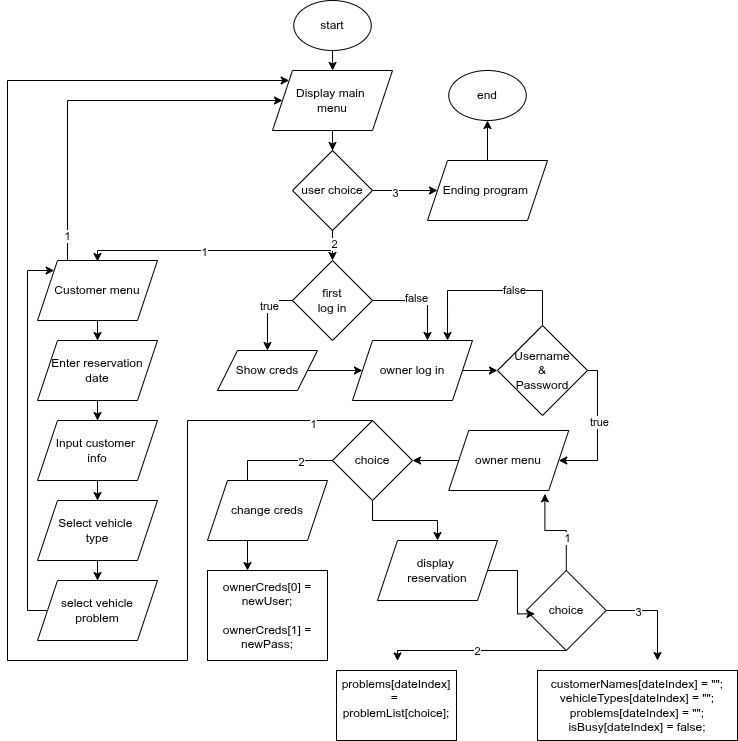

The diagram above was exported from draw.io. Its source (the exported page's mxGraphModel, read from the mxfile embedded in the PNG):
<mxGraphModel dx="1572" dy="2018" grid="1" gridSize="10" guides="1" tooltips="1" connect="1" arrows="1" fold="1" page="1" pageScale="1" pageWidth="850" pageHeight="1100" math="0" shadow="0">
  <root>
    <mxCell id="0" />
    <mxCell id="1" parent="0" />
    <mxCell id="B9rq76jQhBNN0-45G4bY-81" edge="1" parent="1" source="B9rq76jQhBNN0-45G4bY-79" style="edgeStyle=orthogonalEdgeStyle;rounded=0;orthogonalLoop=1;jettySize=auto;html=1;entryX=0.5;entryY=0;entryDx=0;entryDy=0;" target="B9rq76jQhBNN0-45G4bY-80">
      <mxGeometry relative="1" as="geometry" />
    </mxCell>
    <mxCell id="B9rq76jQhBNN0-45G4bY-79" parent="1" style="ellipse;whiteSpace=wrap;html=1;" value="start" vertex="1">
      <mxGeometry height="50" width="77.5" x="386.25" y="-40" as="geometry" />
    </mxCell>
    <mxCell id="B9rq76jQhBNN0-45G4bY-105" edge="1" parent="1" source="B9rq76jQhBNN0-45G4bY-80" style="edgeStyle=orthogonalEdgeStyle;rounded=0;orthogonalLoop=1;jettySize=auto;html=1;" target="B9rq76jQhBNN0-45G4bY-82" value="">
      <mxGeometry relative="1" as="geometry" />
    </mxCell>
    <mxCell id="B9rq76jQhBNN0-45G4bY-80" parent="1" style="shape=parallelogram;perimeter=parallelogramPerimeter;whiteSpace=wrap;html=1;fixedSize=1;" value="Display main&amp;nbsp;&lt;div&gt;menu&lt;/div&gt;" vertex="1">
      <mxGeometry height="60" width="120" x="365" y="30" as="geometry" />
    </mxCell>
    <mxCell id="B9rq76jQhBNN0-45G4bY-87" edge="1" parent="1" source="B9rq76jQhBNN0-45G4bY-82" style="edgeStyle=orthogonalEdgeStyle;rounded=0;orthogonalLoop=1;jettySize=auto;html=1;entryX=0.5;entryY=0;entryDx=0;entryDy=0;">
      <mxGeometry relative="1" as="geometry">
        <mxPoint x="425" y="220" as="targetPoint" />
      </mxGeometry>
    </mxCell>
    <mxCell id="B9rq76jQhBNN0-45G4bY-151" edge="1" parent="1" source="B9rq76jQhBNN0-45G4bY-82" style="edgeStyle=orthogonalEdgeStyle;rounded=0;orthogonalLoop=1;jettySize=auto;html=1;" target="B9rq76jQhBNN0-45G4bY-86">
      <mxGeometry relative="1" as="geometry" />
    </mxCell>
    <mxCell id="B9rq76jQhBNN0-45G4bY-156" connectable="0" parent="B9rq76jQhBNN0-45G4bY-151" style="edgeLabel;html=1;align=center;verticalAlign=middle;resizable=0;points=[];" value="3" vertex="1">
      <mxGeometry relative="1" x="-0.3231" y="-1" as="geometry">
        <mxPoint y="1" as="offset" />
      </mxGeometry>
    </mxCell>
    <mxCell id="B9rq76jQhBNN0-45G4bY-82" parent="1" style="rhombus;whiteSpace=wrap;html=1;" value="user choice" vertex="1">
      <mxGeometry height="80" width="80" x="385" y="110" as="geometry" />
    </mxCell>
    <mxCell id="B9rq76jQhBNN0-45G4bY-101" edge="1" parent="1" source="B9rq76jQhBNN0-45G4bY-85" style="edgeStyle=orthogonalEdgeStyle;rounded=0;orthogonalLoop=1;jettySize=auto;html=1;" target="B9rq76jQhBNN0-45G4bY-95" value="">
      <mxGeometry relative="1" as="geometry" />
    </mxCell>
    <mxCell id="B9rq76jQhBNN0-45G4bY-106" edge="1" parent="1" source="B9rq76jQhBNN0-45G4bY-85" style="edgeStyle=orthogonalEdgeStyle;rounded=0;orthogonalLoop=1;jettySize=auto;html=1;" target="B9rq76jQhBNN0-45G4bY-80">
      <mxGeometry relative="1" as="geometry">
        <Array as="points">
          <mxPoint x="160" y="60" />
        </Array>
        <mxPoint x="190" y="60" as="targetPoint" />
      </mxGeometry>
    </mxCell>
    <mxCell id="B9rq76jQhBNN0-45G4bY-166" connectable="0" parent="B9rq76jQhBNN0-45G4bY-106" style="edgeLabel;html=1;align=center;verticalAlign=middle;resizable=0;points=[];" value="1" vertex="1">
      <mxGeometry relative="1" x="-0.8684" y="1" as="geometry">
        <mxPoint as="offset" />
      </mxGeometry>
    </mxCell>
    <mxCell id="B9rq76jQhBNN0-45G4bY-85" parent="1" style="shape=parallelogram;perimeter=parallelogramPerimeter;whiteSpace=wrap;html=1;fixedSize=1;" value="Customer menu" vertex="1">
      <mxGeometry height="60" width="120" x="130" y="220" as="geometry" />
    </mxCell>
    <mxCell id="B9rq76jQhBNN0-45G4bY-155" edge="1" parent="1" source="B9rq76jQhBNN0-45G4bY-86" style="edgeStyle=orthogonalEdgeStyle;rounded=0;orthogonalLoop=1;jettySize=auto;html=1;entryX=0.5;entryY=1;entryDx=0;entryDy=0;" target="B9rq76jQhBNN0-45G4bY-148">
      <mxGeometry relative="1" as="geometry" />
    </mxCell>
    <mxCell id="B9rq76jQhBNN0-45G4bY-86" parent="1" style="shape=parallelogram;perimeter=parallelogramPerimeter;whiteSpace=wrap;html=1;fixedSize=1;" value="Ending program&amp;nbsp;" vertex="1">
      <mxGeometry height="60" width="120" x="520" y="120" as="geometry" />
    </mxCell>
    <mxCell id="B9rq76jQhBNN0-45G4bY-88" edge="1" parent="1" source="B9rq76jQhBNN0-45G4bY-82" style="edgeStyle=orthogonalEdgeStyle;rounded=0;orthogonalLoop=1;jettySize=auto;html=1;">
      <mxGeometry relative="1" as="geometry">
        <Array as="points">
          <mxPoint x="425" y="210" />
          <mxPoint x="190" y="210" />
          <mxPoint x="190" y="221" />
        </Array>
        <mxPoint x="190" y="221" as="targetPoint" />
      </mxGeometry>
    </mxCell>
    <mxCell id="B9rq76jQhBNN0-45G4bY-89" connectable="0" parent="B9rq76jQhBNN0-45G4bY-88" style="edgeLabel;html=1;align=center;verticalAlign=middle;resizable=0;points=[];" value="1" vertex="1">
      <mxGeometry relative="1" x="0.1226" y="1" as="geometry">
        <mxPoint as="offset" />
      </mxGeometry>
    </mxCell>
    <mxCell id="B9rq76jQhBNN0-45G4bY-90" connectable="0" parent="B9rq76jQhBNN0-45G4bY-88" style="edgeLabel;html=1;align=center;verticalAlign=middle;resizable=0;points=[];" value="2" vertex="1">
      <mxGeometry relative="1" x="-0.9051" y="1" as="geometry">
        <mxPoint as="offset" />
      </mxGeometry>
    </mxCell>
    <mxCell id="B9rq76jQhBNN0-45G4bY-102" edge="1" parent="1" source="B9rq76jQhBNN0-45G4bY-95" style="edgeStyle=orthogonalEdgeStyle;rounded=0;orthogonalLoop=1;jettySize=auto;html=1;" target="B9rq76jQhBNN0-45G4bY-96" value="">
      <mxGeometry relative="1" as="geometry" />
    </mxCell>
    <mxCell id="B9rq76jQhBNN0-45G4bY-95" parent="1" style="shape=parallelogram;perimeter=parallelogramPerimeter;whiteSpace=wrap;html=1;fixedSize=1;" value="Enter reservation&lt;div&gt;date&lt;/div&gt;" vertex="1">
      <mxGeometry height="60" width="120" x="130" y="300" as="geometry" />
    </mxCell>
    <mxCell id="B9rq76jQhBNN0-45G4bY-103" edge="1" parent="1" source="B9rq76jQhBNN0-45G4bY-96" style="edgeStyle=orthogonalEdgeStyle;rounded=0;orthogonalLoop=1;jettySize=auto;html=1;" target="B9rq76jQhBNN0-45G4bY-97" value="">
      <mxGeometry relative="1" as="geometry" />
    </mxCell>
    <mxCell id="B9rq76jQhBNN0-45G4bY-96" parent="1" style="shape=parallelogram;perimeter=parallelogramPerimeter;whiteSpace=wrap;html=1;fixedSize=1;" value="Input customer&amp;nbsp;&lt;div&gt;info&lt;span style=&quot;color: rgba(0, 0, 0, 0); font-family: monospace; font-size: 0px; text-align: start; text-wrap-mode: nowrap; background-color: transparent;&quot;&gt;%3CmxGraphModel%3E%3Croot%3E%3CmxCell%20id%3D%220%22%2F%3E%3CmxCell%20id%3D%221%22%20parent%3D%220%22%2F%3E%3CmxCell%20id%3D%222%22%20parent%3D%221%22%20style%3D%22shape%3Dparallelogram%3Bperimeter%3DparallelogramPerimeter%3BwhiteSpace%3Dwrap%3Bhtml%3D1%3BfixedSize%3D1%3B%22%20value%3D%22Customer%20menu%22%20vertex%3D%221%22%3E%3CmxGeometry%20height%3D%2260%22%20width%3D%22120%22%20x%3D%22120%22%20y%3D%22300%22%20as%3D%22geometry%22%2F%3E%3C%2FmxCell%3E%3C%2Froot%3E%3C%2FmxGraphModel%3E&lt;/span&gt;&lt;/div&gt;" vertex="1">
      <mxGeometry height="60" width="120" x="130" y="380" as="geometry" />
    </mxCell>
    <mxCell id="B9rq76jQhBNN0-45G4bY-108" edge="1" parent="1" source="B9rq76jQhBNN0-45G4bY-97" style="edgeStyle=orthogonalEdgeStyle;rounded=0;orthogonalLoop=1;jettySize=auto;html=1;" target="B9rq76jQhBNN0-45G4bY-98" value="">
      <mxGeometry relative="1" as="geometry" />
    </mxCell>
    <mxCell id="B9rq76jQhBNN0-45G4bY-97" parent="1" style="shape=parallelogram;perimeter=parallelogramPerimeter;whiteSpace=wrap;html=1;fixedSize=1;" value="Select vehicle&amp;nbsp;&lt;div&gt;type&lt;/div&gt;" vertex="1">
      <mxGeometry height="60" width="120" x="130" y="460" as="geometry" />
    </mxCell>
    <mxCell id="B9rq76jQhBNN0-45G4bY-104" edge="1" parent="1" source="B9rq76jQhBNN0-45G4bY-98" style="edgeStyle=orthogonalEdgeStyle;rounded=0;orthogonalLoop=1;jettySize=auto;html=1;" target="B9rq76jQhBNN0-45G4bY-85">
      <mxGeometry relative="1" as="geometry">
        <Array as="points">
          <mxPoint x="120" y="570" />
          <mxPoint x="120" y="230" />
        </Array>
        <mxPoint x="100" y="230" as="targetPoint" />
      </mxGeometry>
    </mxCell>
    <mxCell id="B9rq76jQhBNN0-45G4bY-98" parent="1" style="shape=parallelogram;perimeter=parallelogramPerimeter;whiteSpace=wrap;html=1;fixedSize=1;" value="select vehicle problem" vertex="1">
      <mxGeometry height="60" width="120" x="130" y="540" as="geometry" />
    </mxCell>
    <mxCell id="B9rq76jQhBNN0-45G4bY-120" edge="1" parent="1" source="B9rq76jQhBNN0-45G4bY-110" style="edgeStyle=orthogonalEdgeStyle;rounded=0;orthogonalLoop=1;jettySize=auto;html=1;entryX=0.5;entryY=0;entryDx=0;entryDy=0;" target="B9rq76jQhBNN0-45G4bY-119">
      <mxGeometry relative="1" as="geometry">
        <Array as="points">
          <mxPoint x="360" y="260" />
        </Array>
        <mxPoint x="360" y="290" as="targetPoint" />
      </mxGeometry>
    </mxCell>
    <mxCell id="B9rq76jQhBNN0-45G4bY-121" connectable="0" parent="B9rq76jQhBNN0-45G4bY-120" style="edgeLabel;html=1;align=center;verticalAlign=middle;resizable=0;points=[];" value="true" vertex="1">
      <mxGeometry relative="1" x="-0.189" y="1" as="geometry">
        <mxPoint as="offset" />
      </mxGeometry>
    </mxCell>
    <mxCell id="B9rq76jQhBNN0-45G4bY-171" edge="1" parent="1" source="B9rq76jQhBNN0-45G4bY-110" style="edgeStyle=orthogonalEdgeStyle;rounded=0;orthogonalLoop=1;jettySize=auto;html=1;entryX=0.625;entryY=0;entryDx=0;entryDy=0;entryPerimeter=0;" target="B9rq76jQhBNN0-45G4bY-123">
      <mxGeometry relative="1" as="geometry">
        <Array as="points">
          <mxPoint x="520" y="260" />
        </Array>
        <mxPoint x="520" y="260" as="targetPoint" />
      </mxGeometry>
    </mxCell>
    <mxCell id="B9rq76jQhBNN0-45G4bY-173" connectable="0" parent="B9rq76jQhBNN0-45G4bY-171" style="edgeLabel;html=1;align=center;verticalAlign=middle;resizable=0;points=[];" value="false" vertex="1">
      <mxGeometry relative="1" x="-0.0896" y="3" as="geometry">
        <mxPoint as="offset" />
      </mxGeometry>
    </mxCell>
    <mxCell id="B9rq76jQhBNN0-45G4bY-110" parent="1" style="rhombus;whiteSpace=wrap;html=1;" value="first&lt;div&gt;log in&lt;/div&gt;" vertex="1">
      <mxGeometry height="80" width="80" x="385" y="220" as="geometry" />
    </mxCell>
    <mxCell id="B9rq76jQhBNN0-45G4bY-172" edge="1" parent="1" source="B9rq76jQhBNN0-45G4bY-119" style="edgeStyle=orthogonalEdgeStyle;rounded=0;orthogonalLoop=1;jettySize=auto;html=1;" target="B9rq76jQhBNN0-45G4bY-123">
      <mxGeometry relative="1" as="geometry" />
    </mxCell>
    <mxCell id="B9rq76jQhBNN0-45G4bY-119" parent="1" style="shape=parallelogram;perimeter=parallelogramPerimeter;whiteSpace=wrap;html=1;fixedSize=1;" value="Show creds" vertex="1">
      <mxGeometry height="40" width="100" x="310" y="310" as="geometry" />
    </mxCell>
    <mxCell id="B9rq76jQhBNN0-45G4bY-177" edge="1" parent="1" source="B9rq76jQhBNN0-45G4bY-123" style="edgeStyle=orthogonalEdgeStyle;rounded=0;orthogonalLoop=1;jettySize=auto;html=1;" target="B9rq76jQhBNN0-45G4bY-129" value="">
      <mxGeometry relative="1" as="geometry" />
    </mxCell>
    <mxCell id="B9rq76jQhBNN0-45G4bY-123" parent="1" style="shape=parallelogram;perimeter=parallelogramPerimeter;whiteSpace=wrap;html=1;fixedSize=1;" value="owner log in" vertex="1">
      <mxGeometry height="60" width="120" x="445" y="300" as="geometry" />
    </mxCell>
    <mxCell id="B9rq76jQhBNN0-45G4bY-178" edge="1" parent="1" source="B9rq76jQhBNN0-45G4bY-129" style="edgeStyle=orthogonalEdgeStyle;rounded=0;orthogonalLoop=1;jettySize=auto;html=1;entryX=0.792;entryY=0;entryDx=0;entryDy=0;entryPerimeter=0;" target="B9rq76jQhBNN0-45G4bY-123">
      <mxGeometry relative="1" as="geometry">
        <Array as="points">
          <mxPoint x="635" y="250" />
          <mxPoint x="540" y="250" />
        </Array>
        <mxPoint x="540" y="260" as="targetPoint" />
      </mxGeometry>
    </mxCell>
    <mxCell id="B9rq76jQhBNN0-45G4bY-179" connectable="0" parent="B9rq76jQhBNN0-45G4bY-178" style="edgeLabel;html=1;align=center;verticalAlign=middle;resizable=0;points=[];" value="false" vertex="1">
      <mxGeometry relative="1" x="-0.2907" y="-1" as="geometry">
        <mxPoint as="offset" />
      </mxGeometry>
    </mxCell>
    <mxCell id="B9rq76jQhBNN0-45G4bY-182" edge="1" parent="1" source="B9rq76jQhBNN0-45G4bY-129" style="edgeStyle=orthogonalEdgeStyle;rounded=0;orthogonalLoop=1;jettySize=auto;html=1;" target="B9rq76jQhBNN0-45G4bY-135">
      <mxGeometry relative="1" as="geometry">
        <Array as="points">
          <mxPoint x="690" y="330" />
          <mxPoint x="690" y="420" />
        </Array>
        <mxPoint x="680" y="440" as="targetPoint" />
      </mxGeometry>
    </mxCell>
    <mxCell id="B9rq76jQhBNN0-45G4bY-183" connectable="0" parent="B9rq76jQhBNN0-45G4bY-182" style="edgeLabel;html=1;align=center;verticalAlign=middle;resizable=0;points=[];" value="true" vertex="1">
      <mxGeometry relative="1" x="-0.1195" y="1" as="geometry">
        <mxPoint as="offset" />
      </mxGeometry>
    </mxCell>
    <mxCell id="B9rq76jQhBNN0-45G4bY-129" parent="1" style="rhombus;whiteSpace=wrap;html=1;" value="Username&lt;div&gt;&amp;amp;&lt;/div&gt;&lt;div&gt;Password&lt;/div&gt;" vertex="1">
      <mxGeometry height="90" width="90" x="590" y="285" as="geometry" />
    </mxCell>
    <mxCell id="B9rq76jQhBNN0-45G4bY-184" edge="1" parent="1" source="B9rq76jQhBNN0-45G4bY-135" style="edgeStyle=orthogonalEdgeStyle;rounded=0;orthogonalLoop=1;jettySize=auto;html=1;entryX=1;entryY=0.5;entryDx=0;entryDy=0;" target="B9rq76jQhBNN0-45G4bY-163">
      <mxGeometry relative="1" as="geometry" />
    </mxCell>
    <mxCell id="B9rq76jQhBNN0-45G4bY-135" parent="1" style="shape=parallelogram;perimeter=parallelogramPerimeter;whiteSpace=wrap;html=1;fixedSize=1;" value="owner menu" vertex="1">
      <mxGeometry height="60" width="120" x="541.25" y="390" as="geometry" />
    </mxCell>
    <mxCell id="B9rq76jQhBNN0-45G4bY-148" parent="1" style="ellipse;whiteSpace=wrap;html=1;" value="end" vertex="1">
      <mxGeometry height="50" width="77.5" x="541.25" y="30" as="geometry" />
    </mxCell>
    <mxCell id="B9rq76jQhBNN0-45G4bY-190" edge="1" parent="1" source="B9rq76jQhBNN0-45G4bY-163" style="edgeStyle=orthogonalEdgeStyle;rounded=0;orthogonalLoop=1;jettySize=auto;html=1;">
      <mxGeometry relative="1" as="geometry">
        <mxPoint x="340" y="530" as="targetPoint" />
      </mxGeometry>
    </mxCell>
    <mxCell id="B9rq76jQhBNN0-45G4bY-193" connectable="0" parent="B9rq76jQhBNN0-45G4bY-190" style="edgeLabel;html=1;align=center;verticalAlign=middle;resizable=0;points=[];" value="2" vertex="1">
      <mxGeometry relative="1" x="-0.6732" as="geometry">
        <mxPoint y="1" as="offset" />
      </mxGeometry>
    </mxCell>
    <mxCell id="B9rq76jQhBNN0-45G4bY-199" edge="1" parent="1" source="B9rq76jQhBNN0-45G4bY-163" style="edgeStyle=orthogonalEdgeStyle;rounded=0;orthogonalLoop=1;jettySize=auto;html=1;" target="B9rq76jQhBNN0-45G4bY-200">
      <mxGeometry relative="1" as="geometry">
        <mxPoint x="465" y="500" as="targetPoint" />
      </mxGeometry>
    </mxCell>
    <mxCell id="B9rq76jQhBNN0-45G4bY-163" parent="1" style="rhombus;whiteSpace=wrap;html=1;" value="choice" vertex="1">
      <mxGeometry height="80" width="80" x="425" y="380" as="geometry" />
    </mxCell>
    <mxCell id="B9rq76jQhBNN0-45G4bY-187" edge="1" parent="1" source="B9rq76jQhBNN0-45G4bY-163" style="edgeStyle=orthogonalEdgeStyle;rounded=0;orthogonalLoop=1;jettySize=auto;html=1;exitX=0.5;exitY=0;exitDx=0;exitDy=0;" target="B9rq76jQhBNN0-45G4bY-80">
      <mxGeometry relative="1" as="geometry">
        <Array as="points">
          <mxPoint x="280" y="380" />
          <mxPoint x="280" y="620" />
          <mxPoint x="100" y="620" />
          <mxPoint x="100" y="40" />
        </Array>
        <mxPoint x="465" y="420" as="sourcePoint" />
        <mxPoint x="110" y="40" as="targetPoint" />
      </mxGeometry>
    </mxCell>
    <mxCell id="B9rq76jQhBNN0-45G4bY-189" connectable="0" parent="B9rq76jQhBNN0-45G4bY-187" style="edgeLabel;html=1;align=center;verticalAlign=middle;resizable=0;points=[];" value="1" vertex="1">
      <mxGeometry relative="1" x="-0.9177" y="3" as="geometry">
        <mxPoint as="offset" />
      </mxGeometry>
    </mxCell>
    <mxCell id="B9rq76jQhBNN0-45G4bY-191" parent="1" style="shape=parallelogram;perimeter=parallelogramPerimeter;whiteSpace=wrap;html=1;fixedSize=1;" value="change creds" vertex="1">
      <mxGeometry height="60" width="120" x="300" y="440" as="geometry" />
    </mxCell>
    <mxCell id="B9rq76jQhBNN0-45G4bY-195" parent="1" style="rounded=0;whiteSpace=wrap;html=1;" value="&lt;div&gt;ownerCreds[0] = newUser;&lt;/div&gt;&lt;div&gt;&amp;nbsp; &amp;nbsp; &amp;nbsp; &amp;nbsp; &amp;nbsp; &amp;nbsp; &amp;nbsp; ownerCreds[1] = newPass;&lt;/div&gt;" vertex="1">
      <mxGeometry height="90" width="120" x="300" y="530" as="geometry" />
    </mxCell>
    <mxCell id="B9rq76jQhBNN0-45G4bY-200" parent="1" style="shape=parallelogram;perimeter=parallelogramPerimeter;whiteSpace=wrap;html=1;fixedSize=1;" value="display&amp;nbsp;&lt;div&gt;reservation&lt;/div&gt;" vertex="1">
      <mxGeometry height="60" width="120" x="470" y="500" as="geometry" />
    </mxCell>
    <mxCell id="B9rq76jQhBNN0-45G4bY-215" edge="1" parent="1" source="B9rq76jQhBNN0-45G4bY-208" style="edgeStyle=orthogonalEdgeStyle;rounded=0;orthogonalLoop=1;jettySize=auto;html=1;">
      <mxGeometry relative="1" as="geometry">
        <Array as="points">
          <mxPoint x="490" y="610" />
        </Array>
        <mxPoint x="490" y="620.4" as="targetPoint" />
      </mxGeometry>
    </mxCell>
    <mxCell id="B9rq76jQhBNN0-45G4bY-216" connectable="0" parent="B9rq76jQhBNN0-45G4bY-215" style="edgeLabel;html=1;align=center;verticalAlign=middle;resizable=0;points=[];" value="2" vertex="1">
      <mxGeometry relative="1" x="-0.0047" as="geometry">
        <mxPoint as="offset" />
      </mxGeometry>
    </mxCell>
    <mxCell id="B9rq76jQhBNN0-45G4bY-219" edge="1" parent="1" source="B9rq76jQhBNN0-45G4bY-208" style="edgeStyle=orthogonalEdgeStyle;rounded=0;orthogonalLoop=1;jettySize=auto;html=1;">
      <mxGeometry relative="1" as="geometry">
        <mxPoint x="750" y="620" as="targetPoint" />
      </mxGeometry>
    </mxCell>
    <mxCell id="B9rq76jQhBNN0-45G4bY-220" connectable="0" parent="B9rq76jQhBNN0-45G4bY-219" style="edgeLabel;html=1;align=center;verticalAlign=middle;resizable=0;points=[];" value="3" vertex="1">
      <mxGeometry relative="1" x="-0.3631" y="-1" as="geometry">
        <mxPoint as="offset" />
      </mxGeometry>
    </mxCell>
    <mxCell id="B9rq76jQhBNN0-45G4bY-208" parent="1" style="rhombus;whiteSpace=wrap;html=1;" value="choice" vertex="1">
      <mxGeometry height="80" width="80" x="618.75" y="530" as="geometry" />
    </mxCell>
    <mxCell id="B9rq76jQhBNN0-45G4bY-209" edge="1" parent="1" source="B9rq76jQhBNN0-45G4bY-200" style="edgeStyle=orthogonalEdgeStyle;rounded=0;orthogonalLoop=1;jettySize=auto;html=1;entryX=0.109;entryY=0.542;entryDx=0;entryDy=0;entryPerimeter=0;" target="B9rq76jQhBNN0-45G4bY-208">
      <mxGeometry relative="1" as="geometry" />
    </mxCell>
    <mxCell id="B9rq76jQhBNN0-45G4bY-210" edge="1" parent="1" source="B9rq76jQhBNN0-45G4bY-208" style="edgeStyle=orthogonalEdgeStyle;rounded=0;orthogonalLoop=1;jettySize=auto;html=1;entryX=0.801;entryY=1.056;entryDx=0;entryDy=0;entryPerimeter=0;" target="B9rq76jQhBNN0-45G4bY-135">
      <mxGeometry relative="1" as="geometry" />
    </mxCell>
    <mxCell id="B9rq76jQhBNN0-45G4bY-211" connectable="0" parent="B9rq76jQhBNN0-45G4bY-210" style="edgeLabel;html=1;align=center;verticalAlign=middle;resizable=0;points=[];" value="1" vertex="1">
      <mxGeometry relative="1" x="-0.3332" y="-1" as="geometry">
        <mxPoint as="offset" />
      </mxGeometry>
    </mxCell>
    <mxCell id="B9rq76jQhBNN0-45G4bY-217" parent="1" style="rounded=0;whiteSpace=wrap;html=1;" value="&lt;div&gt;&lt;span style=&quot;background-color: transparent;&quot;&gt;problems[dateIndex] =&amp;nbsp;&lt;/span&gt;&lt;/div&gt;&lt;div&gt;&lt;span style=&quot;background-color: transparent;&quot;&gt;&amp;nbsp;problemList[choice];&lt;/span&gt;&lt;span style=&quot;background-color: transparent; color: light-dark(rgb(0, 0, 0), rgb(255, 255, 255));&quot;&gt;&amp;nbsp; &amp;nbsp; &amp;nbsp; &amp;nbsp; &amp;nbsp; &amp;nbsp; &amp;nbsp;&amp;nbsp;&lt;/span&gt;&lt;/div&gt;" vertex="1">
      <mxGeometry height="70" width="120" x="429" y="630" as="geometry" />
    </mxCell>
    <mxCell id="B9rq76jQhBNN0-45G4bY-218" parent="1" style="rounded=0;whiteSpace=wrap;html=1;" value="customerNames[dateIndex] = &quot;&quot;;&lt;div&gt;vehicleTypes[dateIndex] = &quot;&quot;;&lt;/div&gt;&lt;div&gt;&lt;div&gt;problems[dateIndex] = &quot;&quot;;&lt;/div&gt;&lt;div&gt;isBusy[dateIndex] = false;&lt;/div&gt;&lt;/div&gt;" vertex="1">
      <mxGeometry height="70" width="200" x="630" y="630" as="geometry" />
    </mxCell>
  </root>
</mxGraphModel>